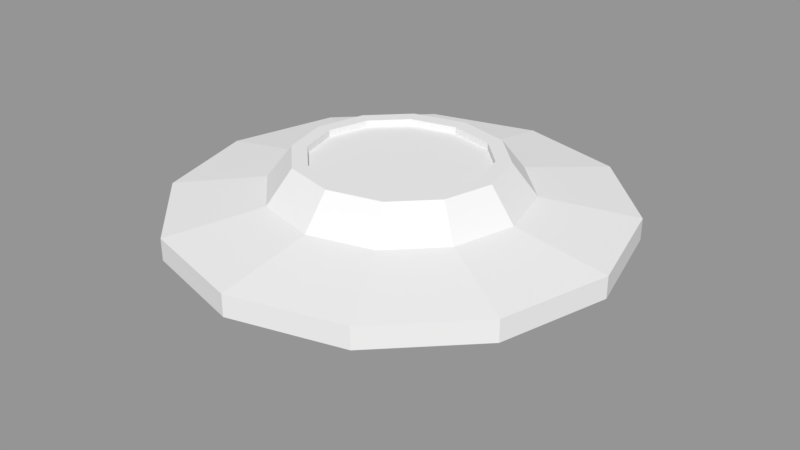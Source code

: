 # Source: UFO.blend  (saved by Blender 2.79.0; exported with 4.5.12 LTS)
import bpy
from mathutils import Matrix  # noqa: F401  (used for matrix-valued properties, if any)

bpy.ops.wm.read_factory_settings(use_empty=True)
scene = bpy.context.scene
scene.name = 'Scene'

# ---- collections
col_collection_1 = bpy.data.collections.new('Collection 1'); scene.collection.children.link(col_collection_1)

# ---- meshes
me_circle_001 = bpy.data.meshes.new('Circle.001')
me_circle_001.from_pydata([(0.5, 0.866, 0.2513), (0.866, 0.5, 0.2513), (1.0, -6.726e-08, 0.2513), (0.866, -0.5, 0.2513), (0.5, -0.866, 0.2513), (0.5, 0.866, 0.1534), (0.866, 0.5, 0.1534), (1.0, -5.87e-08, 0.1534), (0.866, -0.5, 0.1534), (0.5, -0.866, 0.1534), (0.1992, 0.3977, 0.05843), (0.3672, 0.2296, 0.05843), (0.4288, -1.729e-07, 0.05843), (0.3672, -0.2296, 0.05843), (0.1992, -0.3977, 0.05843), (0.1992, 0.3977, -0.0001954), (0.3672, 0.2296, -0.0001954), (0.4288, -1.678e-07, -0.0001954), (0.3672, -0.2296, -0.0001954), (0.1992, -0.3977, -0.0001954), (0.2013, 0.3615, -0.0001954), (0.3541, 0.2087, -0.0001954), (0.41, -1.776e-07, -0.0001954), (0.3541, -0.2087, -0.0001954), (0.2013, -0.3615, -0.0001954), (0.2013, 0.3615, -0.02051), (0.3541, 0.2087, -0.02051), (0.41, -1.758e-07, -0.02051), (0.3541, -0.2087, -0.02051), (0.2013, -0.3615, -0.02051), (0.2013, 0.3615, -0.02051), (0.3541, 0.2087, -0.02051), (0.41, -1.758e-07, -0.02051), (0.3541, -0.2087, -0.02051), (0.2013, -0.3615, -0.02051), (0.1998, 0.3973, -0.02051), (0.3677, 0.2294, -0.02051), (0.4292, -1.661e-07, -0.02051), (0.3677, -0.2294, -0.02051), (0.1998, -0.3973, -0.02051), (0.145, 0.2909, -0.1226), (0.268, 0.168, -0.1226), (0.313, -1.861e-07, -0.1226), (0.268, -0.168, -0.1226), (0.145, -0.2909, -0.1226), (0.05962, 0.1203, -0.1942), (0.1105, 0.06946, -0.1942), (0.1291, -2.213e-07, -0.1942), (0.1105, -0.06946, -0.1942), (0.05962, -0.1203, -0.1942), (0.29, 0.4916, 0.3168), (0.4978, 0.2838, 0.3168), (0.5739, -1.709e-07, 0.3168), (0.4978, -0.2838, 0.3168), (0.29, -0.4916, 0.3168), (0.2402, 0.3872, 0.4627), (0.4038, 0.2236, 0.4627), (0.4637, -2.092e-07, 0.4627), (0.4038, -0.2236, 0.4627), (0.2402, -0.3872, 0.4627), (0.2088, 0.3258, 0.4627), (0.3465, 0.1881, 0.4627), (0.3969, -2.235e-07, 0.4627), (0.3465, -0.1881, 0.4627), (0.2088, -0.3258, 0.4627), (0.2088, 0.3258, 0.4325), (0.3465, 0.1881, 0.4325), (0.3969, -2.208e-07, 0.4325), (0.3465, -0.1881, 0.4325), (0.2088, -0.3258, 0.4325), (0.0, -1.0, 0.2513), (0.0, 1.0, 0.2513), (-0.5, 0.866, 0.2513), (-0.866, 0.5, 0.2513), (-1.0, -6.726e-08, 0.2513), (-0.866, -0.5, 0.2513), (-0.5, -0.866, 0.2513), (0.0, -1.0, 0.1534), (0.0, 1.0, 0.1534), (-0.5, 0.866, 0.1534), (-0.866, 0.5, 0.1534), (-1.0, -5.87e-08, 0.1534), (-0.866, -0.5, 0.1534), (-0.5, -0.866, 0.1534), (0.0, -0.4592, 0.05843), (0.0, 0.4592, 0.05843), (-0.1992, 0.3977, 0.05843), (-0.3672, 0.2296, 0.05843), (-0.4288, -1.729e-07, 0.05843), (-0.3672, -0.2296, 0.05843), (-0.1992, -0.3977, 0.05843), (0.0, -0.4592, -0.0001954), (0.0, 0.4592, -0.0001953), (-0.1992, 0.3977, -0.0001954), (-0.3672, 0.2296, -0.0001954), (-0.4288, -1.678e-07, -0.0001954), (-0.3672, -0.2296, -0.0001954), (-0.1992, -0.3977, -0.0001954), (0.0, -0.4174, -0.0001954), (0.0, 0.4174, -0.0001954), (-0.2013, 0.3615, -0.0001954), (-0.3541, 0.2087, -0.0001954), (-0.41, -1.776e-07, -0.0001954), (-0.3541, -0.2087, -0.0001954), (-0.2013, -0.3615, -0.0001954), (0.0, -0.4174, -0.02051), (0.0, 0.4174, -0.02051), (-0.2013, 0.3615, -0.02051), (-0.3541, 0.2087, -0.02051), (-0.41, -1.758e-07, -0.02051), (-0.3541, -0.2087, -0.02051), (-0.2013, -0.3615, -0.02051), (0.0, -0.4174, -0.02051), (0.0, 0.4174, -0.02051), (-0.2013, 0.3615, -0.02051), (-0.3541, 0.2087, -0.02051), (-0.41, -1.758e-07, -0.02051), (-0.3541, -0.2087, -0.02051), (-0.2013, -0.3615, -0.02051), (0.0, -0.4588, -0.02051), (0.0, 0.4588, -0.02051), (-0.1998, 0.3973, -0.02051), (-0.3677, 0.2294, -0.02051), (-0.4292, -1.661e-07, -0.02051), (-0.3677, -0.2294, -0.02051), (-0.1998, -0.3973, -0.02051), (0.0, -0.3359, -0.1226), (0.0, 0.3359, -0.1226), (-0.145, 0.2909, -0.1226), (-0.268, 0.168, -0.1226), (-0.313, -1.861e-07, -0.1226), (-0.268, -0.168, -0.1226), (-0.145, -0.2909, -0.1226), (0.0, -0.1389, -0.1942), (0.0, 0.1389, -0.1942), (-0.05962, 0.1203, -0.1942), (-0.1105, 0.06946, -0.1942), (-0.1291, -2.213e-07, -0.1942), (-0.1105, -0.06946, -0.1942), (-0.05962, -0.1203, -0.1942), (0.0, -0.5676, 0.3168), (0.0, 0.5676, 0.3168), (-0.29, 0.4916, 0.3168), (-0.4978, 0.2838, 0.3168), (-0.5739, -1.709e-07, 0.3168), (-0.4978, -0.2838, 0.3168), (-0.29, -0.4916, 0.3168), (0.0, -0.4471, 0.4627), (0.0, 0.4471, 0.4627), (-0.2402, 0.3872, 0.4627), (-0.4038, 0.2236, 0.4627), (-0.4637, -2.092e-07, 0.4627), (-0.4038, -0.2236, 0.4627), (-0.2402, -0.3872, 0.4627), (0.0, -0.3762, 0.4627), (0.0, 0.3762, 0.4627), (-0.2088, 0.3258, 0.4627), (-0.3465, 0.1881, 0.4627), (-0.3969, -2.235e-07, 0.4627), (-0.3465, -0.1881, 0.4627), (-0.2088, -0.3258, 0.4627), (0.0, -0.3762, 0.4325), (0.0, 0.3762, 0.4325), (-0.2088, 0.3258, 0.4325), (-0.3465, 0.1881, 0.4325), (-0.3969, -2.208e-07, 0.4325), (-0.3465, -0.1881, 0.4325), (-0.2088, -0.3258, 0.4325)], [], [(70, 77, 9, 4), (3, 8, 7, 2), (1, 6, 5, 0), (4, 9, 8, 3), (2, 7, 6, 1), (0, 5, 78, 71), (6, 11, 10, 5), (9, 14, 13, 8), (7, 12, 11, 6), (5, 10, 85, 78), (77, 84, 14, 9), (8, 13, 12, 7), (14, 19, 18, 13), (12, 17, 16, 11), (10, 15, 92, 85), (84, 91, 19, 14), (13, 18, 17, 12), (11, 16, 15, 10), (19, 24, 23, 18), (17, 22, 21, 16), (15, 20, 99, 92), (91, 98, 24, 19), (18, 23, 22, 17), (16, 21, 20, 15), (24, 29, 28, 23), (22, 27, 26, 21), (20, 25, 106, 99), (98, 105, 29, 24), (23, 28, 27, 22), (21, 26, 25, 20), (29, 34, 33, 28), (27, 32, 31, 26), (25, 30, 113, 106), (105, 112, 34, 29), (28, 33, 32, 27), (26, 31, 30, 25), (32, 37, 36, 31), (30, 35, 120, 113), (112, 119, 39, 34), (33, 38, 37, 32), (31, 36, 35, 30), (34, 39, 38, 33), (35, 40, 127, 120), (119, 126, 44, 39), (38, 43, 42, 37), (36, 41, 40, 35), (39, 44, 43, 38), (37, 42, 41, 36), (126, 133, 49, 44), (43, 48, 47, 42), (41, 46, 45, 40), (44, 49, 48, 43), (42, 47, 46, 41), (40, 45, 134, 127), (45, 46, 47, 48, 49, 133, 134), (70, 4, 54, 140), (3, 2, 52, 53), (1, 0, 50, 51), (4, 3, 53, 54), (2, 1, 51, 52), (0, 71, 141, 50), (54, 53, 58, 59), (52, 51, 56, 57), (50, 141, 148, 55), (140, 54, 59, 147), (53, 52, 57, 58), (51, 50, 55, 56), (57, 56, 61, 62), (55, 148, 155, 60), (147, 59, 64, 154), (58, 57, 62, 63), (56, 55, 60, 61), (59, 58, 63, 64), (60, 155, 162, 65), (154, 64, 69, 161), (63, 62, 67, 68), (61, 60, 65, 66), (64, 63, 68, 69), (62, 61, 66, 67), (65, 162, 161, 69, 68, 67, 66), (70, 76, 83, 77), (75, 74, 81, 82), (73, 72, 79, 80), (76, 75, 82, 83), (74, 73, 80, 81), (72, 71, 78, 79), (80, 79, 86, 87), (83, 82, 89, 90), (81, 80, 87, 88), (79, 78, 85, 86), (77, 83, 90, 84), (82, 81, 88, 89), (90, 89, 96, 97), (88, 87, 94, 95), (86, 85, 92, 93), (84, 90, 97, 91), (89, 88, 95, 96), (87, 86, 93, 94), (97, 96, 103, 104), (95, 94, 101, 102), (93, 92, 99, 100), (91, 97, 104, 98), (96, 95, 102, 103), (94, 93, 100, 101), (104, 103, 110, 111), (102, 101, 108, 109), (100, 99, 106, 107), (98, 104, 111, 105), (103, 102, 109, 110), (101, 100, 107, 108), (111, 110, 117, 118), (109, 108, 115, 116), (107, 106, 113, 114), (105, 111, 118, 112), (110, 109, 116, 117), (108, 107, 114, 115), (116, 115, 122, 123), (114, 113, 120, 121), (112, 118, 125, 119), (117, 116, 123, 124), (115, 114, 121, 122), (118, 117, 124, 125), (121, 120, 127, 128), (119, 125, 132, 126), (124, 123, 130, 131), (122, 121, 128, 129), (125, 124, 131, 132), (123, 122, 129, 130), (126, 132, 139, 133), (131, 130, 137, 138), (129, 128, 135, 136), (132, 131, 138, 139), (130, 129, 136, 137), (128, 127, 134, 135), (135, 134, 133, 139, 138, 137, 136), (70, 140, 146, 76), (75, 145, 144, 74), (73, 143, 142, 72), (76, 146, 145, 75), (74, 144, 143, 73), (72, 142, 141, 71), (146, 153, 152, 145), (144, 151, 150, 143), (142, 149, 148, 141), (140, 147, 153, 146), (145, 152, 151, 144), (143, 150, 149, 142), (151, 158, 157, 150), (149, 156, 155, 148), (147, 154, 160, 153), (152, 159, 158, 151), (150, 157, 156, 149), (153, 160, 159, 152), (156, 163, 162, 155), (154, 161, 167, 160), (159, 166, 165, 158), (157, 164, 163, 156), (160, 167, 166, 159), (158, 165, 164, 157), (163, 164, 165, 166, 167, 161, 162)])
_uv = me_circle_001.uv_layers.new(name='UVMap')
_uv.uv.foreach_set('vector', [0.0, 0.0, 1.0, 0.0, 1.0, 1.0, 0.0, 1.0, 0.0, 0.0, 1.0, 0.0, 1.0, 1.0, 0.0, 1.0, 0.0, 0.0, 1.0, 0.0, 1.0, 1.0, 0.0, 1.0, 0.0, 0.0, 1.0, 0.0, 1.0, 1.0, 0.0, 1.0, 0.0, 0.0, 1.0, 0.0, 1.0, 1.0, 0.0, 1.0, 0.0, 0.0, 1.0, 0.0, 1.0, 1.0, 0.0, 1.0, 0.0, 0.0, 1.0, 0.0, 1.0, 1.0, 0.0, 1.0, 0.0, 0.0, 1.0, 0.0, 1.0, 1.0, 0.0, 1.0, 0.0, 0.0, 1.0, 0.0, 1.0, 1.0, 0.0, 1.0, 0.0, 0.0, 1.0, 0.0, 1.0, 1.0, 0.0, 1.0, 0.0, 0.0, 1.0, 0.0, 1.0, 1.0, 0.0, 1.0, 0.0, 0.0, 1.0, 0.0, 1.0, 1.0, 0.0, 1.0, 0.0, 0.0, 1.0, 0.0, 1.0, 1.0, 0.0, 1.0, 0.0, 0.0, 1.0, 0.0, 1.0, 1.0, 0.0, 1.0, 0.0, 0.0, 1.0, 0.0, 1.0, 1.0, 0.0, 1.0, 0.0, 0.0, 1.0, 0.0, 1.0, 1.0, 0.0, 1.0, 0.0, 0.0, 1.0, 0.0, 1.0, 1.0, 0.0, 1.0, 0.0, 0.0, 1.0, 0.0, 1.0, 1.0, 0.0, 1.0, 0.0, 0.0, 1.0, 0.0, 1.0, 1.0, 0.0, 1.0, 0.0, 0.0, 1.0, 0.0, 1.0, 1.0, 0.0, 1.0, 0.0, 0.0, 1.0, 0.0, 1.0, 1.0, 0.0, 1.0, 0.0, 0.0, 1.0, 0.0, 1.0, 1.0, 0.0, 1.0, 0.0, 0.0, 1.0, 0.0, 1.0, 1.0, 0.0, 1.0, 0.0, 0.0, 1.0, 0.0, 1.0, 1.0, 0.0, 1.0, 0.0, 0.0, 1.0, 0.0, 1.0, 1.0, 0.0, 1.0, 0.0, 0.0, 1.0, 0.0, 1.0, 1.0, 0.0, 1.0, 0.0, 0.0, 1.0, 0.0, 1.0, 1.0, 0.0, 1.0, 0.0, 0.0, 1.0, 0.0, 1.0, 1.0, 0.0, 1.0, 0.0, 0.0, 1.0, 0.0, 1.0, 1.0, 0.0, 1.0, 0.0, 0.0, 1.0, 0.0, 1.0, 1.0, 0.0, 1.0, 0.0, 0.0, 1.0, 0.0, 1.0, 1.0, 0.0, 1.0, 0.0, 0.0, 1.0, 0.0, 1.0, 1.0, 0.0, 1.0, 0.0, 0.0, 1.0, 0.0, 1.0, 1.0, 0.0, 1.0, 0.0, 0.0, 1.0, 0.0, 1.0, 1.0, 0.0, 1.0, 0.0, 0.0, 1.0, 0.0, 1.0, 1.0, 0.0, 1.0, 0.0, 0.0, 1.0, 0.0, 1.0, 1.0, 0.0, 1.0, 0.0, 0.0, 1.0, 0.0, 1.0, 1.0, 0.0, 1.0, 0.0, 0.0, 1.0, 0.0, 1.0, 1.0, 0.0, 1.0, 0.0, 0.0, 1.0, 0.0, 1.0, 1.0, 0.0, 1.0, 0.0, 0.0, 1.0, 0.0, 1.0, 1.0, 0.0, 1.0, 0.0, 0.0, 1.0, 0.0, 1.0, 1.0, 0.0, 1.0, 0.0, 0.0, 1.0, 0.0, 1.0, 1.0, 0.0, 1.0, 0.0, 0.0, 1.0, 0.0, 1.0, 1.0, 0.0, 1.0, 0.0, 0.0, 1.0, 0.0, 1.0, 1.0, 0.0, 1.0, 0.0, 0.0, 1.0, 0.0, 1.0, 1.0, 0.0, 1.0, 0.0, 0.0, 1.0, 0.0, 1.0, 1.0, 0.0, 1.0, 0.0, 0.0, 1.0, 0.0, 1.0, 1.0, 0.0, 1.0, 0.0, 0.0, 1.0, 0.0, 1.0, 1.0, 0.0, 1.0, 0.0, 0.0, 1.0, 0.0, 1.0, 1.0, 0.0, 1.0, 0.0, 0.0, 1.0, 0.0, 1.0, 1.0, 0.0, 1.0, 0.0, 0.0, 1.0, 0.0, 1.0, 1.0, 0.0, 1.0, 0.0, 0.0, 1.0, 0.0, 1.0, 1.0, 0.0, 1.0, 0.0, 0.0, 1.0, 0.0, 1.0, 1.0, 0.0, 1.0, 0.0, 0.0, 1.0, 0.0, 1.0, 1.0, 0.0, 1.0, 0.5, 1.0, 0.8909, 0.8117, 0.9875, 0.3887, 0.7169, 0.04952, 0.2831, 0.04952, 0.01254, 0.3887, 0.1091, 0.8117, 0.0, 0.0, 1.0, 0.0, 1.0, 1.0, 0.0, 1.0, 0.0, 0.0, 1.0, 0.0, 1.0, 1.0, 0.0, 1.0, 0.0, 0.0, 1.0, 0.0, 1.0, 1.0, 0.0, 1.0, 0.0, 0.0, 1.0, 0.0, 1.0, 1.0, 0.0, 1.0, 0.0, 0.0, 1.0, 0.0, 1.0, 1.0, 0.0, 1.0, 0.0, 0.0, 1.0, 0.0, 1.0, 1.0, 0.0, 1.0, 0.0, 0.0, 1.0, 0.0, 1.0, 1.0, 0.0, 1.0, 0.0, 0.0, 1.0, 0.0, 1.0, 1.0, 0.0, 1.0, 0.0, 0.0, 1.0, 0.0, 1.0, 1.0, 0.0, 1.0, 0.0, 0.0, 1.0, 0.0, 1.0, 1.0, 0.0, 1.0, 0.0, 0.0, 1.0, 0.0, 1.0, 1.0, 0.0, 1.0, 0.0, 0.0, 1.0, 0.0, 1.0, 1.0, 0.0, 1.0, 0.0, 0.0, 1.0, 0.0, 1.0, 1.0, 0.0, 1.0, 0.0, 0.0, 1.0, 0.0, 1.0, 1.0, 0.0, 1.0, 0.0, 0.0, 1.0, 0.0, 1.0, 1.0, 0.0, 1.0, 0.0, 0.0, 1.0, 0.0, 1.0, 1.0, 0.0, 1.0, 0.0, 0.0, 1.0, 0.0, 1.0, 1.0, 0.0, 1.0, 0.0, 0.0, 1.0, 0.0, 1.0, 1.0, 0.0, 1.0, 0.0, 0.0, 1.0, 0.0, 1.0, 1.0, 0.0, 1.0, 0.0, 0.0, 1.0, 0.0, 1.0, 1.0, 0.0, 1.0, 0.0, 0.0, 1.0, 0.0, 1.0, 1.0, 0.0, 1.0, 0.0, 0.0, 1.0, 0.0, 1.0, 1.0, 0.0, 1.0, 0.0, 0.0, 1.0, 0.0, 1.0, 1.0, 0.0, 1.0, 0.0, 0.0, 1.0, 0.0, 1.0, 1.0, 0.0, 1.0, 0.5, 1.0, 0.8909, 0.8117, 0.9875, 0.3887, 0.7169, 0.04952, 0.2831, 0.04952, 0.01254, 0.3887, 0.1091, 0.8117, 0.0, 0.0, 1.0, 0.0, 1.0, 1.0, 0.0, 1.0, 0.0, 0.0, 1.0, 0.0, 1.0, 1.0, 0.0, 1.0, 0.0, 0.0, 1.0, 0.0, 1.0, 1.0, 0.0, 1.0, 0.0, 0.0, 1.0, 0.0, 1.0, 1.0, 0.0, 1.0, 0.0, 0.0, 1.0, 0.0, 1.0, 1.0, 0.0, 1.0, 0.0, 0.0, 1.0, 0.0, 1.0, 1.0, 0.0, 1.0, 0.0, 0.0, 1.0, 0.0, 1.0, 1.0, 0.0, 1.0, 0.0, 0.0, 1.0, 0.0, 1.0, 1.0, 0.0, 1.0, 0.0, 0.0, 1.0, 0.0, 1.0, 1.0, 0.0, 1.0, 0.0, 0.0, 1.0, 0.0, 1.0, 1.0, 0.0, 1.0, 0.0, 0.0, 1.0, 0.0, 1.0, 1.0, 0.0, 1.0, 0.0, 0.0, 1.0, 0.0, 1.0, 1.0, 0.0, 1.0, 0.0, 0.0, 1.0, 0.0, 1.0, 1.0, 0.0, 1.0, 0.0, 0.0, 1.0, 0.0, 1.0, 1.0, 0.0, 1.0, 0.0, 0.0, 1.0, 0.0, 1.0, 1.0, 0.0, 1.0, 0.0, 0.0, 1.0, 0.0, 1.0, 1.0, 0.0, 1.0, 0.0, 0.0, 1.0, 0.0, 1.0, 1.0, 0.0, 1.0, 0.0, 0.0, 1.0, 0.0, 1.0, 1.0, 0.0, 1.0, 0.0, 0.0, 1.0, 0.0, 1.0, 1.0, 0.0, 1.0, 0.0, 0.0, 1.0, 0.0, 1.0, 1.0, 0.0, 1.0, 0.0, 0.0, 1.0, 0.0, 1.0, 1.0, 0.0, 1.0, 0.0, 0.0, 1.0, 0.0, 1.0, 1.0, 0.0, 1.0, 0.0, 0.0, 1.0, 0.0, 1.0, 1.0, 0.0, 1.0, 0.0, 0.0, 1.0, 0.0, 1.0, 1.0, 0.0, 1.0, 0.0, 0.0, 1.0, 0.0, 1.0, 1.0, 0.0, 1.0, 0.0, 0.0, 1.0, 0.0, 1.0, 1.0, 0.0, 1.0, 0.0, 0.0, 1.0, 0.0, 1.0, 1.0, 0.0, 1.0, 0.0, 0.0, 1.0, 0.0, 1.0, 1.0, 0.0, 1.0, 0.0, 0.0, 1.0, 0.0, 1.0, 1.0, 0.0, 1.0, 0.0, 0.0, 1.0, 0.0, 1.0, 1.0, 0.0, 1.0, 0.0, 0.0, 1.0, 0.0, 1.0, 1.0, 0.0, 1.0, 0.0, 0.0, 1.0, 0.0, 1.0, 1.0, 0.0, 1.0, 0.0, 0.0, 1.0, 0.0, 1.0, 1.0, 0.0, 1.0, 0.0, 0.0, 1.0, 0.0, 1.0, 1.0, 0.0, 1.0, 0.0, 0.0, 1.0, 0.0, 1.0, 1.0, 0.0, 1.0, 0.0, 0.0, 1.0, 0.0, 1.0, 1.0, 0.0, 1.0, 0.0, 0.0, 1.0, 0.0, 1.0, 1.0, 0.0, 1.0, 0.0, 0.0, 1.0, 0.0, 1.0, 1.0, 0.0, 1.0, 0.0, 0.0, 1.0, 0.0, 1.0, 1.0, 0.0, 1.0, 0.0, 0.0, 1.0, 0.0, 1.0, 1.0, 0.0, 1.0, 0.0, 0.0, 1.0, 0.0, 1.0, 1.0, 0.0, 1.0, 0.0, 0.0, 1.0, 0.0, 1.0, 1.0, 0.0, 1.0, 0.0, 0.0, 1.0, 0.0, 1.0, 1.0, 0.0, 1.0, 0.0, 0.0, 1.0, 0.0, 1.0, 1.0, 0.0, 1.0, 0.0, 0.0, 1.0, 0.0, 1.0, 1.0, 0.0, 1.0, 0.0, 0.0, 1.0, 0.0, 1.0, 1.0, 0.0, 1.0, 0.0, 0.0, 1.0, 0.0, 1.0, 1.0, 0.0, 1.0, 0.0, 0.0, 1.0, 0.0, 1.0, 1.0, 0.0, 1.0, 0.0, 0.0, 1.0, 0.0, 1.0, 1.0, 0.0, 1.0, 0.0, 0.0, 1.0, 0.0, 1.0, 1.0, 0.0, 1.0, 0.0, 0.0, 1.0, 0.0, 1.0, 1.0, 0.0, 1.0, 0.0, 0.0, 1.0, 0.0, 1.0, 1.0, 0.0, 1.0, 0.0, 0.0, 1.0, 0.0, 1.0, 1.0, 0.0, 1.0, 0.0, 0.0, 1.0, 0.0, 1.0, 1.0, 0.0, 1.0, 0.5, 1.0, 0.8909, 0.8117, 0.9875, 0.3887, 0.7169, 0.04952, 0.2831, 0.04952, 0.01254, 0.3887, 0.1091, 0.8117, 0.0, 0.0, 1.0, 0.0, 1.0, 1.0, 0.0, 1.0, 0.0, 0.0, 1.0, 0.0, 1.0, 1.0, 0.0, 1.0, 0.0, 0.0, 1.0, 0.0, 1.0, 1.0, 0.0, 1.0, 0.0, 0.0, 1.0, 0.0, 1.0, 1.0, 0.0, 1.0, 0.0, 0.0, 1.0, 0.0, 1.0, 1.0, 0.0, 1.0, 0.0, 0.0, 1.0, 0.0, 1.0, 1.0, 0.0, 1.0, 0.0, 0.0, 1.0, 0.0, 1.0, 1.0, 0.0, 1.0, 0.0, 0.0, 1.0, 0.0, 1.0, 1.0, 0.0, 1.0, 0.0, 0.0, 1.0, 0.0, 1.0, 1.0, 0.0, 1.0, 0.0, 0.0, 1.0, 0.0, 1.0, 1.0, 0.0, 1.0, 0.0, 0.0, 1.0, 0.0, 1.0, 1.0, 0.0, 1.0, 0.0, 0.0, 1.0, 0.0, 1.0, 1.0, 0.0, 1.0, 0.0, 0.0, 1.0, 0.0, 1.0, 1.0, 0.0, 1.0, 0.0, 0.0, 1.0, 0.0, 1.0, 1.0, 0.0, 1.0, 0.0, 0.0, 1.0, 0.0, 1.0, 1.0, 0.0, 1.0, 0.0, 0.0, 1.0, 0.0, 1.0, 1.0, 0.0, 1.0, 0.0, 0.0, 1.0, 0.0, 1.0, 1.0, 0.0, 1.0, 0.0, 0.0, 1.0, 0.0, 1.0, 1.0, 0.0, 1.0, 0.0, 0.0, 1.0, 0.0, 1.0, 1.0, 0.0, 1.0, 0.0, 0.0, 1.0, 0.0, 1.0, 1.0, 0.0, 1.0, 0.0, 0.0, 1.0, 0.0, 1.0, 1.0, 0.0, 1.0, 0.0, 0.0, 1.0, 0.0, 1.0, 1.0, 0.0, 1.0, 0.0, 0.0, 1.0, 0.0, 1.0, 1.0, 0.0, 1.0, 0.0, 0.0, 1.0, 0.0, 1.0, 1.0, 0.0, 1.0, 0.5, 1.0, 0.8909, 0.8117, 0.9875, 0.3887, 0.7169, 0.04952, 0.2831, 0.04952, 0.01254, 0.3887, 0.1091, 0.8117])
me_circle_001.use_remesh_preserve_volume = False
me_circle_001.use_remesh_preserve_attributes = False
me_circle_001.use_mirror_vertex_groups = False
me_circle_001.update()

# ---- objects
ob_circle = bpy.data.objects.new('Circle', me_circle_001)

# ---- transforms, parenting, visibility, modifiers, constraints
ob_circle.location = (0.0, 0.0, 0.0)
ob_circle.lineart.crease_threshold = 0.0

# ---- collection membership
col_collection_1.objects.link(ob_circle)

# ---- scene / render settings (as saved in the file)
scene.frame_start = 1; scene.frame_end = 250; scene.frame_set(1)
scene.render.engine = 'BLENDER_EEVEE_NEXT'
scene.render.resolution_percentage = 50
scene.render.dither_intensity = 0.0
scene.cycles.use_denoising = False
scene.cycles.samples = 128
scene.cycles.sampling_pattern = 'TABULATED_SOBOL'
scene.cycles.use_adaptive_sampling = False
scene.cycles.use_light_tree = False
scene.cycles.blur_glossy = 0.0
scene.cycles.sample_clamp_indirect = 0.0
scene.view_settings.view_transform = 'Standard'
bpy.context.view_layer.update()

# ---- added for rendering (the .blend has no active camera and no usable light): camera, sun + grey world if the file has none
cam_auto = bpy.data.cameras.new('AutoCamera')
cam_auto.lens = 50.0
cam_auto.sensor_width = 36.0
cam_auto.clip_end = 1000.0
ob_auto_camera = bpy.data.objects.new('AutoCamera', cam_auto)
scene.collection.objects.link(ob_auto_camera)
ob_auto_camera.location = (2.68658, -3.2239, 2.28349)
ob_auto_camera.rotation_euler = (1.09748, -7.21219e-08, 0.694738)
scene.camera = ob_auto_camera
light_auto_sun = bpy.data.lights.new('AutoSun', 'SUN')
light_auto_sun.energy = 3.0
light_auto_sun.angle = 0.0523599
ob_auto_sun = bpy.data.objects.new('AutoSun', light_auto_sun)
scene.collection.objects.link(ob_auto_sun)
ob_auto_sun.rotation_euler = (0.872665, 0.174533, 0.523599)
if scene.world is None:
    world_auto = bpy.data.worlds.new('AutoWorld')
    world_auto.color = (0.3, 0.3, 0.3)
    scene.world = world_auto
bpy.context.view_layer.update()
